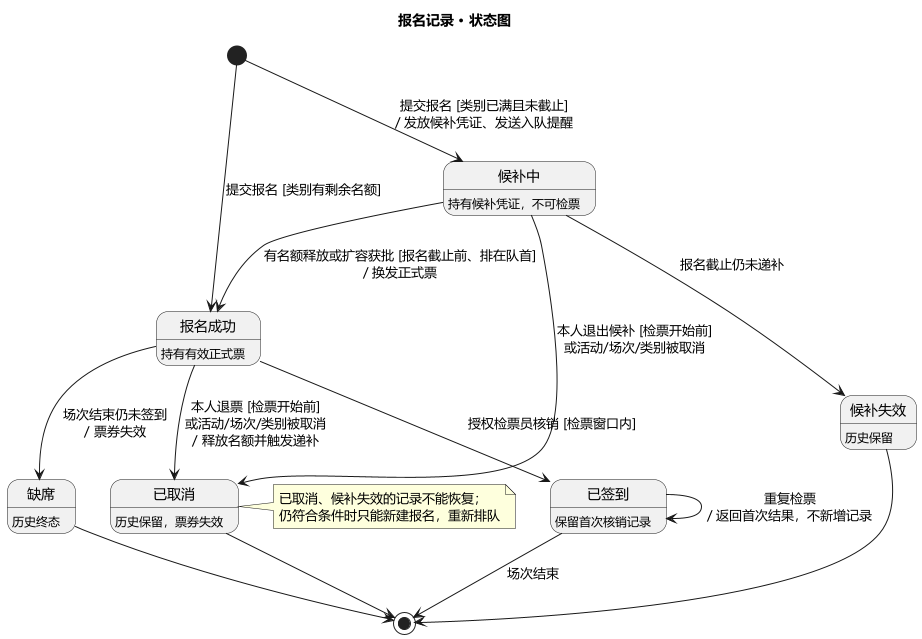

The diagram above was rendered by PlantUML. Its source (embedded in the PNG):
@startuml UML状态图-报名记录
' 行为性图：状态图。核心业务对象“报名记录”的 6 种状态及转换（对应 lab1 需求“核心业务状态与转换规则”）
skinparam defaultFontName "Microsoft YaHei"
skinparam shadowing false

title 报名记录 · 状态图

state "候补中" as Waiting : 持有候补凭证，不可检票
state "报名成功" as Confirmed : 持有有效正式票
state "已签到" as CheckedIn : 保留首次核销记录
state "已取消" as Cancelled : 历史保留，票券失效
state "缺席" as Absent : 历史终态
state "候补失效" as Expired : 历史保留

[*] --> Confirmed : 提交报名 [类别有剩余名额]
[*] --> Waiting : 提交报名 [类别已满且未截止]\n/ 发放候补凭证、发送入队提醒

Waiting --> Confirmed : 有名额释放或扩容获批 [报名截止前、排在队首]\n/ 换发正式票
Waiting --> Cancelled : 本人退出候补 [检票开始前]\n或活动/场次/类别被取消
Waiting --> Expired : 报名截止仍未递补

Confirmed --> CheckedIn : 授权检票员核销 [检票窗口内]
Confirmed --> Cancelled : 本人退票 [检票开始前]\n或活动/场次/类别被取消\n/ 释放名额并触发递补
Confirmed --> Absent : 场次结束仍未签到\n/ 票券失效

CheckedIn --> CheckedIn : 重复检票\n/ 返回首次结果，不新增记录

Cancelled --> [*]
Absent --> [*]
Expired --> [*]
CheckedIn --> [*] : 场次结束

note right of Cancelled
  已取消、候补失效的记录不能恢复；
  仍符合条件时只能新建报名，重新排队
end note

@enduml